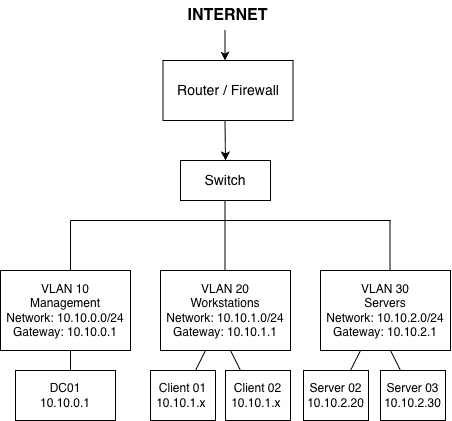

The diagram above was exported from draw.io. Its source (the exported page's mxGraphModel, read from the mxfile embedded in the PNG):
<mxGraphModel dx="944" dy="578" grid="1" gridSize="10" guides="1" tooltips="1" connect="1" arrows="1" fold="1" page="1" pageScale="1" pageWidth="850" pageHeight="1100" math="0" shadow="0">
  <root>
    <mxCell id="0" />
    <mxCell id="1" parent="0" />
    <mxCell id="8ZFZ1K0hx1qXiPEYP8yX-1" parent="1" style="rounded=0;whiteSpace=wrap;html=1;fontFamily=Helvetica;fontSize=14;" value="&lt;font&gt;Router / Firewall&lt;/font&gt;" vertex="1">
      <mxGeometry height="60" width="130" x="352.5" y="120" as="geometry" />
    </mxCell>
    <mxCell id="8ZFZ1K0hx1qXiPEYP8yX-2" parent="1" style="rounded=0;whiteSpace=wrap;html=1;fontSize=14;fontFamily=Helvetica;" value="Switch" vertex="1">
      <mxGeometry height="40" width="90" x="370" y="220" as="geometry" />
    </mxCell>
    <mxCell id="8ZFZ1K0hx1qXiPEYP8yX-3" parent="1" style="text;html=1;whiteSpace=wrap;strokeColor=none;fillColor=none;align=center;verticalAlign=middle;rounded=0;fontStyle=1;fontSize=16;fontFamily=Helvetica;" value="INTERNET" vertex="1">
      <mxGeometry height="30" width="65" x="385" y="60" as="geometry" />
    </mxCell>
    <mxCell id="8ZFZ1K0hx1qXiPEYP8yX-4" edge="1" parent="1" style="endArrow=classic;html=1;rounded=0;" value="">
      <mxGeometry height="50" relative="1" width="50" as="geometry">
        <mxPoint x="414.5" y="90" as="sourcePoint" />
        <mxPoint x="414.5" y="120" as="targetPoint" />
      </mxGeometry>
    </mxCell>
    <mxCell id="8ZFZ1K0hx1qXiPEYP8yX-6" edge="1" parent="1" style="endArrow=classic;html=1;rounded=0;entryX=0.5;entryY=0;entryDx=0;entryDy=0;" target="8ZFZ1K0hx1qXiPEYP8yX-2" value="">
      <mxGeometry height="50" relative="1" width="50" as="geometry">
        <mxPoint x="414.5" y="180" as="sourcePoint" />
        <mxPoint x="414.5" y="210" as="targetPoint" />
      </mxGeometry>
    </mxCell>
    <mxCell id="8ZFZ1K0hx1qXiPEYP8yX-8" edge="1" parent="1" style="endArrow=none;html=1;rounded=0;" value="">
      <mxGeometry height="50" relative="1" width="50" as="geometry">
        <mxPoint x="414.5" y="330" as="sourcePoint" />
        <mxPoint x="414.5" y="260" as="targetPoint" />
      </mxGeometry>
    </mxCell>
    <mxCell id="8ZFZ1K0hx1qXiPEYP8yX-9" edge="1" parent="1" style="endArrow=none;html=1;rounded=0;" value="">
      <mxGeometry height="50" relative="1" width="50" as="geometry">
        <mxPoint x="260" y="280" as="sourcePoint" />
        <mxPoint x="580" y="280" as="targetPoint" />
      </mxGeometry>
    </mxCell>
    <mxCell id="8ZFZ1K0hx1qXiPEYP8yX-10" edge="1" parent="1" style="endArrow=none;html=1;rounded=0;" value="">
      <mxGeometry height="50" relative="1" width="50" as="geometry">
        <mxPoint x="260" y="330" as="sourcePoint" />
        <mxPoint x="260" y="280" as="targetPoint" />
      </mxGeometry>
    </mxCell>
    <mxCell id="8ZFZ1K0hx1qXiPEYP8yX-11" edge="1" parent="1" style="endArrow=none;html=1;rounded=0;" value="">
      <mxGeometry height="50" relative="1" width="50" as="geometry">
        <mxPoint x="579.5" y="330" as="sourcePoint" />
        <mxPoint x="579.5" y="280" as="targetPoint" />
      </mxGeometry>
    </mxCell>
    <mxCell id="8ZFZ1K0hx1qXiPEYP8yX-16" parent="1" style="rounded=0;whiteSpace=wrap;html=1;" value="VLAN 10&lt;br/&gt;Management&lt;br/&gt;Network: 10.10.0.0/24&lt;br/&gt;Gateway: 10.10.0.1" vertex="1">
      <mxGeometry height="80" width="130" x="190" y="330" as="geometry" />
    </mxCell>
    <mxCell id="8ZFZ1K0hx1qXiPEYP8yX-17" parent="1" style="rounded=0;whiteSpace=wrap;html=1;" value="VLAN 20&lt;br/&gt;Workstations&lt;br/&gt;Network: 10.10.1.0/24&lt;br/&gt;Gateway: 10.10.1.1" vertex="1">
      <mxGeometry height="80" width="130" x="350" y="330" as="geometry" />
    </mxCell>
    <mxCell id="8ZFZ1K0hx1qXiPEYP8yX-19" parent="1" style="rounded=0;whiteSpace=wrap;html=1;fontSize=12;" value="VLAN 30&lt;br&gt;Servers&lt;br&gt;Network: 10.10.2.0/24&lt;br&gt;Gateway: 10.10.2.1" vertex="1">
      <mxGeometry height="80" width="130" x="510" y="330" as="geometry" />
    </mxCell>
    <mxCell id="8ZFZ1K0hx1qXiPEYP8yX-20" parent="1" style="rounded=0;whiteSpace=wrap;html=1;" value="DC01&lt;div&gt;10.10.0.1&lt;/div&gt;" vertex="1">
      <mxGeometry height="50" width="100" x="205" y="430" as="geometry" />
    </mxCell>
    <mxCell id="8ZFZ1K0hx1qXiPEYP8yX-22" parent="1" style="rounded=0;whiteSpace=wrap;html=1;" value="Client 01&lt;div&gt;10.10.1.x&amp;nbsp;&lt;/div&gt;" vertex="1">
      <mxGeometry height="50" width="65" x="340" y="430" as="geometry" />
    </mxCell>
    <mxCell id="8ZFZ1K0hx1qXiPEYP8yX-23" parent="1" style="rounded=0;whiteSpace=wrap;html=1;" value="Server 02&lt;div&gt;10.10.2.20&lt;/div&gt;" vertex="1">
      <mxGeometry height="50" width="65" x="493" y="430" as="geometry" />
    </mxCell>
    <mxCell id="8ZFZ1K0hx1qXiPEYP8yX-24" edge="1" parent="1" style="endArrow=none;html=1;rounded=0;" value="">
      <mxGeometry height="50" relative="1" width="50" as="geometry">
        <mxPoint x="260" y="430" as="sourcePoint" />
        <mxPoint x="260" y="410" as="targetPoint" />
      </mxGeometry>
    </mxCell>
    <mxCell id="8ZFZ1K0hx1qXiPEYP8yX-30" edge="1" parent="1" style="endArrow=none;html=1;rounded=0;" value="">
      <mxGeometry height="50" relative="1" width="50" as="geometry">
        <mxPoint x="540" y="430" as="sourcePoint" />
        <mxPoint x="550" y="410" as="targetPoint" />
      </mxGeometry>
    </mxCell>
    <mxCell id="8ZFZ1K0hx1qXiPEYP8yX-31" parent="1" style="rounded=0;whiteSpace=wrap;html=1;" value="Server 03&lt;div&gt;&lt;div&gt;10.10.2.30&lt;/div&gt;&lt;/div&gt;" vertex="1">
      <mxGeometry height="50" width="65" x="570" y="430" as="geometry" />
    </mxCell>
    <mxCell id="8ZFZ1K0hx1qXiPEYP8yX-32" edge="1" parent="1" style="endArrow=none;html=1;rounded=0;" value="">
      <mxGeometry height="50" relative="1" width="50" as="geometry">
        <mxPoint x="590" y="430" as="sourcePoint" />
        <mxPoint x="580" y="410" as="targetPoint" />
      </mxGeometry>
    </mxCell>
    <mxCell id="8ZFZ1K0hx1qXiPEYP8yX-33" parent="1" style="rounded=0;whiteSpace=wrap;html=1;" value="Client 02&lt;div&gt;10.10.1.x&amp;nbsp;&lt;/div&gt;" vertex="1">
      <mxGeometry height="50" width="65" x="415" y="430" as="geometry" />
    </mxCell>
    <mxCell id="8ZFZ1K0hx1qXiPEYP8yX-34" edge="1" parent="1" style="endArrow=none;html=1;rounded=0;" value="">
      <mxGeometry height="50" relative="1" width="50" as="geometry">
        <mxPoint x="385" y="430" as="sourcePoint" />
        <mxPoint x="395" y="410" as="targetPoint" />
      </mxGeometry>
    </mxCell>
    <mxCell id="8ZFZ1K0hx1qXiPEYP8yX-36" edge="1" parent="1" style="endArrow=none;html=1;rounded=0;" value="">
      <mxGeometry height="50" relative="1" width="50" as="geometry">
        <Array as="points">
          <mxPoint x="420" y="410" />
        </Array>
        <mxPoint x="430" y="430" as="sourcePoint" />
        <mxPoint x="420" y="410" as="targetPoint" />
      </mxGeometry>
    </mxCell>
  </root>
</mxGraphModel>